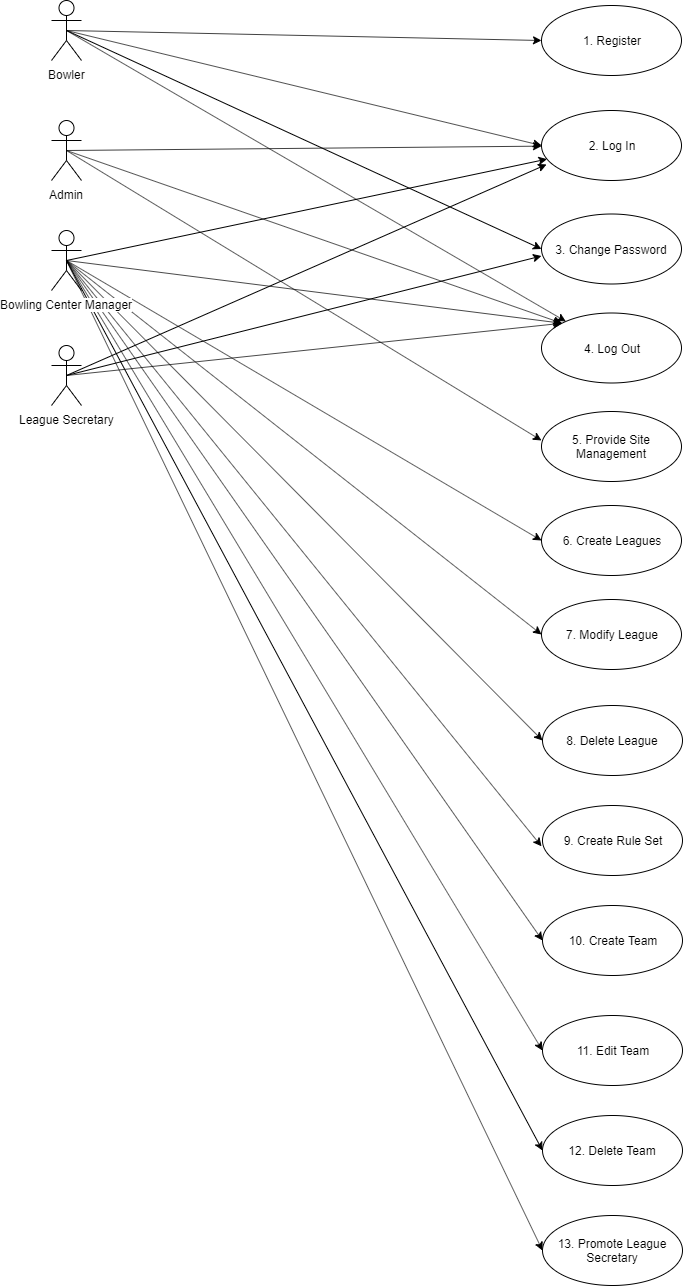

The diagram above was exported from draw.io. Its source (the exported page's mxGraphModel, read from the mxfile embedded in the PNG):
<mxGraphModel dx="1408" dy="788" grid="1" gridSize="10" guides="1" tooltips="1" connect="1" arrows="1" fold="1" page="1" pageScale="1" pageWidth="850" pageHeight="1100" math="0" shadow="0">
  <root>
    <mxCell id="0" />
    <mxCell id="1" parent="0" />
    <mxCell id="Qc_O-wXkbfOCkXUnwcbl-19" style="rounded=0;orthogonalLoop=1;jettySize=auto;html=1;exitX=0.5;exitY=0.5;exitDx=0;exitDy=0;exitPerimeter=0;entryX=0;entryY=0.5;entryDx=0;entryDy=0;" parent="1" source="Qc_O-wXkbfOCkXUnwcbl-8" target="Qc_O-wXkbfOCkXUnwcbl-17" edge="1">
      <mxGeometry relative="1" as="geometry" />
    </mxCell>
    <mxCell id="Qc_O-wXkbfOCkXUnwcbl-21" style="rounded=0;orthogonalLoop=1;jettySize=auto;html=1;exitX=0.5;exitY=0.5;exitDx=0;exitDy=0;exitPerimeter=0;entryX=0;entryY=0.5;entryDx=0;entryDy=0;" parent="1" source="Qc_O-wXkbfOCkXUnwcbl-8" target="Qc_O-wXkbfOCkXUnwcbl-13" edge="1">
      <mxGeometry relative="1" as="geometry" />
    </mxCell>
    <mxCell id="Qc_O-wXkbfOCkXUnwcbl-23" style="rounded=0;orthogonalLoop=1;jettySize=auto;html=1;exitX=0.5;exitY=0.5;exitDx=0;exitDy=0;exitPerimeter=0;" parent="1" source="Qc_O-wXkbfOCkXUnwcbl-8" target="Qc_O-wXkbfOCkXUnwcbl-22" edge="1">
      <mxGeometry relative="1" as="geometry" />
    </mxCell>
    <mxCell id="Qc_O-wXkbfOCkXUnwcbl-35" style="edgeStyle=none;rounded=0;orthogonalLoop=1;jettySize=auto;html=1;exitX=0.5;exitY=0.5;exitDx=0;exitDy=0;exitPerimeter=0;entryX=0;entryY=0.5;entryDx=0;entryDy=0;" parent="1" source="Qc_O-wXkbfOCkXUnwcbl-8" target="Qc_O-wXkbfOCkXUnwcbl-34" edge="1">
      <mxGeometry relative="1" as="geometry" />
    </mxCell>
    <mxCell id="Qc_O-wXkbfOCkXUnwcbl-8" value="Bowler&lt;br&gt;" style="shape=umlActor;verticalLabelPosition=bottom;labelBackgroundColor=#ffffff;verticalAlign=top;html=1;" parent="1" vertex="1">
      <mxGeometry x="80" y="115" width="30" height="60" as="geometry" />
    </mxCell>
    <mxCell id="Qc_O-wXkbfOCkXUnwcbl-15" style="rounded=0;orthogonalLoop=1;jettySize=auto;html=1;exitX=0.5;exitY=0.5;exitDx=0;exitDy=0;exitPerimeter=0;" parent="1" source="Qc_O-wXkbfOCkXUnwcbl-11" target="Qc_O-wXkbfOCkXUnwcbl-13" edge="1">
      <mxGeometry relative="1" as="geometry" />
    </mxCell>
    <mxCell id="Qc_O-wXkbfOCkXUnwcbl-24" style="edgeStyle=none;rounded=0;orthogonalLoop=1;jettySize=auto;html=1;exitX=0.5;exitY=0.5;exitDx=0;exitDy=0;exitPerimeter=0;entryX=0;entryY=0;entryDx=0;entryDy=0;" parent="1" source="Qc_O-wXkbfOCkXUnwcbl-11" target="Qc_O-wXkbfOCkXUnwcbl-22" edge="1">
      <mxGeometry relative="1" as="geometry" />
    </mxCell>
    <mxCell id="Qc_O-wXkbfOCkXUnwcbl-38" style="edgeStyle=none;rounded=0;orthogonalLoop=1;jettySize=auto;html=1;exitX=0.5;exitY=0.5;exitDx=0;exitDy=0;exitPerimeter=0;entryX=0;entryY=0.414;entryDx=0;entryDy=0;entryPerimeter=0;" parent="1" source="Qc_O-wXkbfOCkXUnwcbl-11" target="Qc_O-wXkbfOCkXUnwcbl-37" edge="1">
      <mxGeometry relative="1" as="geometry" />
    </mxCell>
    <mxCell id="Qc_O-wXkbfOCkXUnwcbl-11" value="Admin" style="shape=umlActor;verticalLabelPosition=bottom;labelBackgroundColor=#ffffff;verticalAlign=top;html=1;" parent="1" vertex="1">
      <mxGeometry x="80" y="235" width="30" height="60" as="geometry" />
    </mxCell>
    <mxCell id="Qc_O-wXkbfOCkXUnwcbl-14" style="rounded=0;orthogonalLoop=1;jettySize=auto;html=1;exitX=0.5;exitY=0.5;exitDx=0;exitDy=0;exitPerimeter=0;" parent="1" source="Qc_O-wXkbfOCkXUnwcbl-12" target="Qc_O-wXkbfOCkXUnwcbl-13" edge="1">
      <mxGeometry relative="1" as="geometry" />
    </mxCell>
    <mxCell id="Qc_O-wXkbfOCkXUnwcbl-25" style="edgeStyle=none;rounded=0;orthogonalLoop=1;jettySize=auto;html=1;exitX=0.5;exitY=0.5;exitDx=0;exitDy=0;exitPerimeter=0;entryX=0;entryY=0;entryDx=0;entryDy=0;" parent="1" source="Qc_O-wXkbfOCkXUnwcbl-12" target="Qc_O-wXkbfOCkXUnwcbl-22" edge="1">
      <mxGeometry relative="1" as="geometry">
        <mxPoint x="590" y="440" as="targetPoint" />
      </mxGeometry>
    </mxCell>
    <mxCell id="Qc_O-wXkbfOCkXUnwcbl-32" style="edgeStyle=none;rounded=0;orthogonalLoop=1;jettySize=auto;html=1;exitX=0.5;exitY=0.5;exitDx=0;exitDy=0;exitPerimeter=0;entryX=0;entryY=0.5;entryDx=0;entryDy=0;" parent="1" source="Qc_O-wXkbfOCkXUnwcbl-12" target="Qc_O-wXkbfOCkXUnwcbl-26" edge="1">
      <mxGeometry relative="1" as="geometry" />
    </mxCell>
    <mxCell id="OmkhsVBFtNB3HNzRz6kL-4" style="rounded=0;orthogonalLoop=1;jettySize=auto;html=1;exitX=0.5;exitY=0.5;exitDx=0;exitDy=0;exitPerimeter=0;entryX=0;entryY=0.5;entryDx=0;entryDy=0;" parent="1" source="Qc_O-wXkbfOCkXUnwcbl-12" target="OmkhsVBFtNB3HNzRz6kL-1" edge="1">
      <mxGeometry relative="1" as="geometry" />
    </mxCell>
    <mxCell id="OmkhsVBFtNB3HNzRz6kL-5" style="edgeStyle=none;rounded=0;orthogonalLoop=1;jettySize=auto;html=1;exitX=0.5;exitY=0.5;exitDx=0;exitDy=0;exitPerimeter=0;entryX=0;entryY=0.5;entryDx=0;entryDy=0;" parent="1" source="Qc_O-wXkbfOCkXUnwcbl-12" target="OmkhsVBFtNB3HNzRz6kL-2" edge="1">
      <mxGeometry relative="1" as="geometry" />
    </mxCell>
    <mxCell id="OmkhsVBFtNB3HNzRz6kL-6" style="edgeStyle=none;rounded=0;orthogonalLoop=1;jettySize=auto;html=1;exitX=0.5;exitY=0.5;exitDx=0;exitDy=0;exitPerimeter=0;" parent="1" source="Qc_O-wXkbfOCkXUnwcbl-12" edge="1">
      <mxGeometry relative="1" as="geometry">
        <mxPoint x="570" y="960.800048828125" as="targetPoint" />
      </mxGeometry>
    </mxCell>
    <mxCell id="26kizBDUn659gPdCESr--9" style="rounded=0;orthogonalLoop=1;jettySize=auto;html=1;exitX=0.5;exitY=0.5;exitDx=0;exitDy=0;exitPerimeter=0;entryX=0;entryY=0.5;entryDx=0;entryDy=0;" parent="1" source="Qc_O-wXkbfOCkXUnwcbl-12" target="26kizBDUn659gPdCESr--1" edge="1">
      <mxGeometry relative="1" as="geometry">
        <mxPoint x="570" y="1061.5999755859375" as="targetPoint" />
      </mxGeometry>
    </mxCell>
    <mxCell id="26kizBDUn659gPdCESr--10" style="edgeStyle=none;rounded=0;orthogonalLoop=1;jettySize=auto;html=1;exitX=0.5;exitY=0.5;exitDx=0;exitDy=0;exitPerimeter=0;entryX=0;entryY=0.5;entryDx=0;entryDy=0;" parent="1" source="Qc_O-wXkbfOCkXUnwcbl-12" target="26kizBDUn659gPdCESr--3" edge="1">
      <mxGeometry relative="1" as="geometry" />
    </mxCell>
    <mxCell id="26kizBDUn659gPdCESr--11" style="edgeStyle=none;rounded=0;orthogonalLoop=1;jettySize=auto;html=1;exitX=0.5;exitY=0.5;exitDx=0;exitDy=0;exitPerimeter=0;entryX=0;entryY=0.5;entryDx=0;entryDy=0;" parent="1" source="Qc_O-wXkbfOCkXUnwcbl-12" target="26kizBDUn659gPdCESr--5" edge="1">
      <mxGeometry relative="1" as="geometry" />
    </mxCell>
    <mxCell id="26kizBDUn659gPdCESr--12" style="edgeStyle=none;rounded=0;orthogonalLoop=1;jettySize=auto;html=1;exitX=0.5;exitY=0.5;exitDx=0;exitDy=0;exitPerimeter=0;entryX=0;entryY=0.5;entryDx=0;entryDy=0;" parent="1" source="Qc_O-wXkbfOCkXUnwcbl-12" target="26kizBDUn659gPdCESr--7" edge="1">
      <mxGeometry relative="1" as="geometry" />
    </mxCell>
    <mxCell id="Qc_O-wXkbfOCkXUnwcbl-12" value="Bowling Center Manager&lt;br&gt;" style="shape=umlActor;verticalLabelPosition=bottom;labelBackgroundColor=#ffffff;verticalAlign=top;html=1;" parent="1" vertex="1">
      <mxGeometry x="80" y="345" width="30" height="60" as="geometry" />
    </mxCell>
    <mxCell id="Qc_O-wXkbfOCkXUnwcbl-13" value="2. Log In" style="ellipse;whiteSpace=wrap;html=1;" parent="1" vertex="1">
      <mxGeometry x="570" y="225" width="140" height="70" as="geometry" />
    </mxCell>
    <mxCell id="Qc_O-wXkbfOCkXUnwcbl-17" value="1. Register" style="ellipse;whiteSpace=wrap;html=1;" parent="1" vertex="1">
      <mxGeometry x="570" y="120" width="140" height="70" as="geometry" />
    </mxCell>
    <mxCell id="Qc_O-wXkbfOCkXUnwcbl-22" value="4. Log Out" style="ellipse;whiteSpace=wrap;html=1;" parent="1" vertex="1">
      <mxGeometry x="570" y="427.5" width="140" height="70" as="geometry" />
    </mxCell>
    <mxCell id="Qc_O-wXkbfOCkXUnwcbl-26" value="6. Create Leagues" style="ellipse;whiteSpace=wrap;html=1;" parent="1" vertex="1">
      <mxGeometry x="570" y="620" width="140" height="70" as="geometry" />
    </mxCell>
    <mxCell id="Qc_O-wXkbfOCkXUnwcbl-29" style="edgeStyle=none;rounded=0;orthogonalLoop=1;jettySize=auto;html=1;exitX=0.5;exitY=0.5;exitDx=0;exitDy=0;exitPerimeter=0;entryX=0.036;entryY=0.771;entryDx=0;entryDy=0;entryPerimeter=0;" parent="1" source="Qc_O-wXkbfOCkXUnwcbl-28" target="Qc_O-wXkbfOCkXUnwcbl-13" edge="1">
      <mxGeometry relative="1" as="geometry" />
    </mxCell>
    <mxCell id="Qc_O-wXkbfOCkXUnwcbl-30" style="edgeStyle=none;rounded=0;orthogonalLoop=1;jettySize=auto;html=1;exitX=0.5;exitY=0.5;exitDx=0;exitDy=0;exitPerimeter=0;entryX=0;entryY=0;entryDx=0;entryDy=0;" parent="1" source="Qc_O-wXkbfOCkXUnwcbl-28" target="Qc_O-wXkbfOCkXUnwcbl-22" edge="1">
      <mxGeometry relative="1" as="geometry" />
    </mxCell>
    <mxCell id="Qc_O-wXkbfOCkXUnwcbl-36" style="edgeStyle=none;rounded=0;orthogonalLoop=1;jettySize=auto;html=1;exitX=0.5;exitY=0.5;exitDx=0;exitDy=0;exitPerimeter=0;entryX=0;entryY=0.6;entryDx=0;entryDy=0;entryPerimeter=0;" parent="1" source="Qc_O-wXkbfOCkXUnwcbl-28" target="Qc_O-wXkbfOCkXUnwcbl-34" edge="1">
      <mxGeometry relative="1" as="geometry">
        <mxPoint x="570" y="360" as="targetPoint" />
      </mxGeometry>
    </mxCell>
    <mxCell id="Qc_O-wXkbfOCkXUnwcbl-28" value="League Secretary" style="shape=umlActor;verticalLabelPosition=bottom;labelBackgroundColor=#ffffff;verticalAlign=top;html=1;" parent="1" vertex="1">
      <mxGeometry x="80" y="460" width="30" height="60" as="geometry" />
    </mxCell>
    <mxCell id="Qc_O-wXkbfOCkXUnwcbl-34" value="3. Change Password" style="ellipse;whiteSpace=wrap;html=1;" parent="1" vertex="1">
      <mxGeometry x="570" y="328.5" width="140" height="70" as="geometry" />
    </mxCell>
    <mxCell id="Qc_O-wXkbfOCkXUnwcbl-37" value="5. Provide Site Management" style="ellipse;whiteSpace=wrap;html=1;" parent="1" vertex="1">
      <mxGeometry x="570" y="526" width="140" height="70" as="geometry" />
    </mxCell>
    <mxCell id="OmkhsVBFtNB3HNzRz6kL-1" value="7. Modify League" style="ellipse;whiteSpace=wrap;html=1;" parent="1" vertex="1">
      <mxGeometry x="570" y="714" width="140" height="70" as="geometry" />
    </mxCell>
    <mxCell id="OmkhsVBFtNB3HNzRz6kL-2" value="8. Delete League" style="ellipse;whiteSpace=wrap;html=1;" parent="1" vertex="1">
      <mxGeometry x="571" y="820" width="140" height="70" as="geometry" />
    </mxCell>
    <mxCell id="OmkhsVBFtNB3HNzRz6kL-3" value="9. Create Rule Set" style="ellipse;whiteSpace=wrap;html=1;" parent="1" vertex="1">
      <mxGeometry x="571" y="920" width="140" height="70" as="geometry" />
    </mxCell>
    <mxCell id="26kizBDUn659gPdCESr--1" value="10. Create Team" style="ellipse;whiteSpace=wrap;html=1;" parent="1" vertex="1">
      <mxGeometry x="571" y="1020" width="140" height="70" as="geometry" />
    </mxCell>
    <mxCell id="26kizBDUn659gPdCESr--3" value="11. Edit Team" style="ellipse;whiteSpace=wrap;html=1;" parent="1" vertex="1">
      <mxGeometry x="571" y="1130" width="140" height="70" as="geometry" />
    </mxCell>
    <mxCell id="26kizBDUn659gPdCESr--5" value="12. Delete Team" style="ellipse;whiteSpace=wrap;html=1;" parent="1" vertex="1">
      <mxGeometry x="571" y="1230" width="140" height="70" as="geometry" />
    </mxCell>
    <mxCell id="26kizBDUn659gPdCESr--7" value="13. Promote League Secretary" style="ellipse;whiteSpace=wrap;html=1;" parent="1" vertex="1">
      <mxGeometry x="571" y="1330" width="140" height="70" as="geometry" />
    </mxCell>
  </root>
</mxGraphModel>